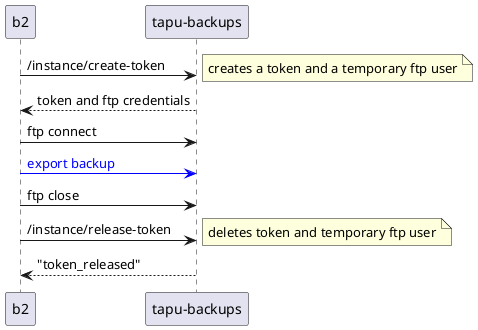

The diagram above was rendered by PlantUML. Its source (embedded in the PNG):
@startuml backup-export

b2 -> "tapu-backups": /instance/create-token
note right: creates a token and a temporary ftp user

"tapu-backups" --> b2: token and ftp credentials

b2 -> "tapu-backups": ftp connect

b2 -[#blue]> "tapu-backups": <font color="blue">export backup</font>

b2 -> "tapu-backups": ftp close

b2 -> "tapu-backups": /instance/release-token
note right: deletes token and temporary ftp user

"tapu-backups" --> b2: "token_released"

@enduml